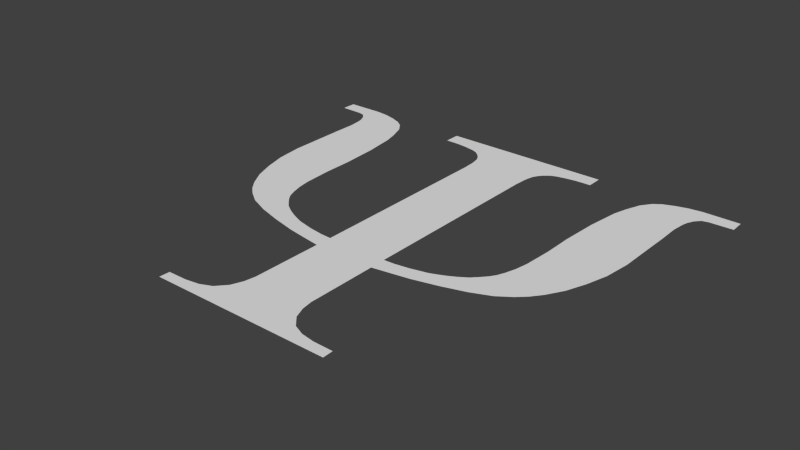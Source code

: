 # Source: Psi.blend  (saved by Blender 2.71.0; exported with 4.5.12 LTS)
import bpy
from mathutils import Matrix  # noqa: F401  (used for matrix-valued properties, if any)

bpy.ops.wm.read_factory_settings(use_empty=True)
scene = bpy.context.scene
scene.name = 'Scene'

# ---- collections
col_collection_1 = bpy.data.collections.new('Collection 1'); scene.collection.children.link(col_collection_1)

# ---- world
world_world = bpy.data.worlds.new('World'); scene.world = world_world
world_world.color = (0.05088, 0.05088, 0.05088)
world_world.use_sun_shadow = False
world_world.sun_shadow_jitter_overblur = 0.0
world_world.cycles.sampling_method = 'MANUAL'
world_world.cycles.sample_map_resolution = 256

# ---- meshes
me_plane = bpy.data.meshes.new('Plane')
me_plane.from_pydata([(1.627, 3.728, 0.0), (1.628, 3.421, 0.0), (1.443, 3.42, 0.0), (1.319, 3.414, 0.0), (1.148, 3.392, 0.0), (0.9535, 3.352, 0.0), (0.8545, 3.313, 0.0), (0.7515, 3.229, 0.0), (0.6842, 3.15, 0.0), (0.6327, 3.055, 0.0), (0.6089, 2.948, 0.0), (0.6089, 2.948, 0.0), (0.592, 2.837, 0.0), (0.5803, 2.603, 0.0), (0.7916, -1.076, 0.0), (0.5806, -1.087, 0.0), (1.065, -1.036, 0.0), (1.385, -0.9619, 0.0), (1.385, -0.9619, 0.0), (1.518, -0.9092, 0.0), (1.639, -0.8565, 0.0), (1.792, -0.7763, 0.0), (1.957, -0.6686, 0.0), (2.067, -0.5563, 0.0), (2.162, -0.4494, 0.0), (2.234, -0.3425, 0.0), (2.291, -0.2033, 0.0), (2.354, 0.0105, 0.0), (2.396, 0.2593, 0.0), (2.428, 0.8216, 0.0), (2.428, 1.372, 0.0), (2.468, 2.079, 0.0), (2.548, 2.7, 0.0), (2.622, 2.968, 0.0), (2.73, 3.259, 0.0), (2.867, 3.447, 0.0), (3.009, 3.55, 0.0), (3.209, 3.63, 0.0), (3.443, 3.693, 0.0), (3.688, 3.721, 0.0), (4.383, 3.715, 0.0), (4.389, 3.436, 0.0), (3.944, 3.425, 0.0), (3.825, 3.396, 0.0), (3.733, 3.293, 0.0), (3.676, 3.174, 0.0), (3.648, 3.065, 0.0), (3.619, 2.803, 0.0), (3.625, 2.41, 0.0), (3.619, 1.241, 0.0), (3.562, 0.7277, 0.0), (3.448, 0.3057, 0.0), (3.306, -0.07058, 0.0), (3.129, -0.3728, 0.0), (2.981, -0.5609, 0.0), (2.815, -0.7149, 0.0), (2.57, -0.8859, 0.0), (2.2, -1.04, 0.0), (1.761, -1.171, 0.0), (1.287, -1.285, 0.0), (0.9453, -1.342, 0.0), (0.5861, -1.399, 0.0), (0.5918, -2.756, 0.0), (0.626, -2.967, 0.0), (0.7116, -3.184, 0.0), (0.8826, -3.372, 0.0), (1.094, -3.463, 0.0), (1.356, -3.503, 0.0), (1.726, -3.509, 0.0), (1.732, -3.708, 0.0), (-1.627, 3.728, 0.0), (-1.628, 3.421, 0.0), (-1.443, 3.42, 0.0), (-1.319, 3.414, 0.0), (-1.148, 3.392, 0.0), (-0.9535, 3.352, 0.0), (-0.8545, 3.313, 0.0), (-0.7515, 3.229, 0.0), (-0.6842, 3.15, 0.0), (-0.6327, 3.055, 0.0), (-0.6089, 2.948, 0.0), (-0.6089, 2.948, 0.0), (-0.592, 2.837, 0.0), (-0.5803, 2.603, 0.0), (-0.7916, -1.076, 0.0), (-0.5806, -1.087, 0.0), (-1.065, -1.036, 0.0), (-1.385, -0.9619, 0.0), (-1.385, -0.9619, 0.0), (-1.518, -0.9092, 0.0), (-1.639, -0.8565, 0.0), (-1.792, -0.7763, 0.0), (-1.957, -0.6686, 0.0), (-2.067, -0.5563, 0.0), (-2.162, -0.4494, 0.0), (-2.234, -0.3425, 0.0), (-2.291, -0.2033, 0.0), (-2.354, 0.0105, 0.0), (-2.396, 0.2593, 0.0), (-2.428, 0.8216, 0.0), (-2.428, 1.372, 0.0), (-2.468, 2.079, 0.0), (-2.548, 2.7, 0.0), (-2.622, 2.968, 0.0), (-2.73, 3.259, 0.0), (-2.867, 3.447, 0.0), (-3.009, 3.55, 0.0), (-3.209, 3.63, 0.0), (-3.443, 3.693, 0.0), (-3.688, 3.721, 0.0), (-4.383, 3.715, 0.0), (-4.389, 3.436, 0.0), (-3.944, 3.425, 0.0), (-3.825, 3.396, 0.0), (-3.733, 3.293, 0.0), (-3.676, 3.174, 0.0), (-3.648, 3.065, 0.0), (-3.619, 2.803, 0.0), (-3.625, 2.41, 0.0), (-3.619, 1.241, 0.0), (-3.562, 0.7277, 0.0), (-3.448, 0.3057, 0.0), (-3.306, -0.07058, 0.0), (-3.129, -0.3728, 0.0), (-2.981, -0.5609, 0.0), (-2.815, -0.7149, 0.0), (-2.57, -0.8859, 0.0), (-2.2, -1.04, 0.0), (-1.761, -1.171, 0.0), (-1.287, -1.285, 0.0), (-0.9453, -1.342, 0.0), (-0.5861, -1.399, 0.0), (-0.5918, -2.756, 0.0), (-0.626, -2.967, 0.0), (-0.7116, -3.184, 0.0), (-0.8826, -3.372, 0.0), (-1.094, -3.463, 0.0), (-1.356, -3.503, 0.0), (-1.726, -3.509, 0.0), (-1.732, -3.708, 0.0)], [], [(1, 2, 3, 4, 5, 6, 7, 8, 9, 10, 11, 12, 13, 15, 14, 16, 17, 18, 19, 20, 21, 22, 23, 24, 25, 26, 27, 28, 29, 30, 31, 32, 33, 34, 35, 36, 37, 38, 39, 40, 41, 42, 43, 44, 45, 46, 47, 48, 49, 50, 51, 52, 53, 54, 55, 56, 57, 58, 59, 60, 61, 62, 63, 64, 65, 66, 67, 68, 69, 139, 138, 137, 136, 135, 134, 133, 132, 131, 130, 129, 128, 127, 126, 125, 124, 123, 122, 121, 120, 119, 118, 117, 116, 115, 114, 113, 112, 111, 110, 109, 108, 107, 106, 105, 104, 103, 102, 101, 100, 99, 98, 97, 96, 95, 94, 93, 92, 91, 90, 89, 88, 87, 86, 84, 85, 83, 82, 81, 80, 79, 78, 77, 76, 75, 74, 73, 72, 71, 70, 0)])
me_plane.use_remesh_preserve_volume = False
me_plane.use_remesh_preserve_attributes = False
me_plane.use_mirror_vertex_groups = False
me_plane.update()

# ---- objects
ob_plane = bpy.data.objects.new('Plane', me_plane)

# ---- transforms, parenting, visibility, modifiers, constraints
ob_plane.location = (0.0, 0.0, 0.0)
ob_plane.lineart.crease_threshold = 0.0

# ---- collection membership
col_collection_1.objects.link(ob_plane)

# ---- scene / render settings (as saved in the file)
scene.frame_start = 1; scene.frame_end = 250; scene.frame_set(1)
scene.render.engine = 'BLENDER_EEVEE_NEXT'
scene.render.resolution_percentage = 50
scene.render.dither_intensity = 0.0
scene.cycles.use_denoising = False
scene.cycles.samples = 10
scene.cycles.sampling_pattern = 'TABULATED_SOBOL'
scene.cycles.light_sampling_threshold = 0.0
scene.cycles.use_adaptive_sampling = False
scene.cycles.use_light_tree = False
scene.cycles.blur_glossy = 0.0
scene.cycles.volume_bounces = 1
scene.cycles.pixel_filter_type = 'GAUSSIAN'
scene.cycles.sample_clamp_indirect = 0.0
scene.view_settings.view_transform = 'Standard'
bpy.context.view_layer.update()

# ---- added for rendering (the .blend has no active camera and no usable light): camera, sun
cam_auto = bpy.data.cameras.new('AutoCamera')
cam_auto.lens = 50.0
cam_auto.sensor_width = 36.0
cam_auto.clip_end = 1000.0
ob_auto_camera = bpy.data.objects.new('AutoCamera', cam_auto)
scene.collection.objects.link(ob_auto_camera)
ob_auto_camera.location = (10.6441, -12.7633, 8.51531)
ob_auto_camera.rotation_euler = (1.09748, -7.21219e-08, 0.694738)
scene.camera = ob_auto_camera
light_auto_sun = bpy.data.lights.new('AutoSun', 'SUN')
light_auto_sun.energy = 3.0
light_auto_sun.angle = 0.0523599
ob_auto_sun = bpy.data.objects.new('AutoSun', light_auto_sun)
scene.collection.objects.link(ob_auto_sun)
ob_auto_sun.rotation_euler = (0.872665, 0.174533, 0.523599)
bpy.context.view_layer.update()
